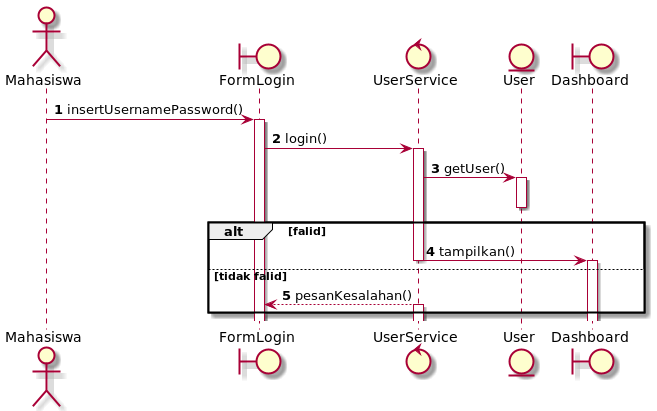

The diagram above was rendered by PlantUML. Its source (embedded in the PNG):
@startuml

autonumber

actor Mahasiswa
boundary "FormLogin" as viewLogin
control "UserService" as login
entity "User" as user
boundary Dashboard

Mahasiswa -> viewLogin : insertUsernamePassword()
activate viewLogin
viewLogin -> login : login()
activate login
login -> user : getUser()
activate user
deactivate user


alt falid
    login -> Dashboard : tampilkan()
    deactivate login
    activate Dashboard
else tidak falid
    login --> viewLogin : pesanKesalahan()
    activate login
end



@enduml